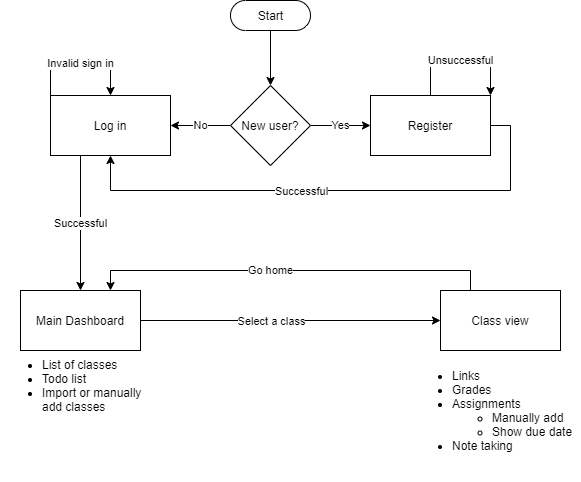

The diagram above was exported from draw.io. Its source (the exported page's mxGraphModel, read from the mxfile embedded in the PNG):
<mxGraphModel dx="1650" dy="975" grid="1" gridSize="10" guides="1" tooltips="1" connect="1" arrows="1" fold="1" page="1" pageScale="1" pageWidth="850" pageHeight="1100" math="0" shadow="0">
  <root>
    <mxCell id="0" />
    <mxCell id="1" parent="0" />
    <mxCell id="4" value="" style="edgeStyle=orthogonalEdgeStyle;rounded=0;orthogonalLoop=1;jettySize=auto;html=1;" edge="1" parent="1" source="2" target="3">
      <mxGeometry relative="1" as="geometry" />
    </mxCell>
    <mxCell id="2" value="Start" style="html=1;dashed=0;whitespace=wrap;shape=mxgraph.dfd.start" vertex="1" parent="1">
      <mxGeometry x="390" y="80" width="80" height="30" as="geometry" />
    </mxCell>
    <mxCell id="6" value="Yes" style="edgeStyle=orthogonalEdgeStyle;rounded=0;orthogonalLoop=1;jettySize=auto;html=1;" edge="1" parent="1" source="3" target="5">
      <mxGeometry relative="1" as="geometry" />
    </mxCell>
    <mxCell id="8" value="No" style="edgeStyle=orthogonalEdgeStyle;rounded=0;orthogonalLoop=1;jettySize=auto;html=1;" edge="1" parent="1" source="3" target="7">
      <mxGeometry relative="1" as="geometry" />
    </mxCell>
    <mxCell id="3" value="New user?" style="rhombus;whiteSpace=wrap;html=1;dashed=0;" vertex="1" parent="1">
      <mxGeometry x="390" y="165" width="80" height="80" as="geometry" />
    </mxCell>
    <mxCell id="9" style="edgeStyle=orthogonalEdgeStyle;rounded=0;orthogonalLoop=1;jettySize=auto;html=1;exitX=1;exitY=0.5;exitDx=0;exitDy=0;entryX=0.5;entryY=1;entryDx=0;entryDy=0;" edge="1" parent="1" source="5" target="7">
      <mxGeometry relative="1" as="geometry">
        <Array as="points">
          <mxPoint x="670" y="205" />
          <mxPoint x="670" y="270" />
          <mxPoint x="270" y="270" />
        </Array>
      </mxGeometry>
    </mxCell>
    <mxCell id="22" value="Successful" style="edgeLabel;html=1;align=center;verticalAlign=middle;resizable=0;points=[];" vertex="1" connectable="0" parent="9">
      <mxGeometry x="0.0123" y="-4" relative="1" as="geometry">
        <mxPoint x="-32" y="4" as="offset" />
      </mxGeometry>
    </mxCell>
    <mxCell id="23" value="Unsuccessful" style="edgeStyle=orthogonalEdgeStyle;rounded=0;orthogonalLoop=1;jettySize=auto;html=1;entryX=1;entryY=0;entryDx=0;entryDy=0;" edge="1" parent="1" source="5" target="5">
      <mxGeometry relative="1" as="geometry">
        <mxPoint x="650" y="170" as="targetPoint" />
        <Array as="points">
          <mxPoint x="590" y="140" />
          <mxPoint x="650" y="140" />
        </Array>
      </mxGeometry>
    </mxCell>
    <mxCell id="5" value="Register" style="whiteSpace=wrap;html=1;dashed=0;" vertex="1" parent="1">
      <mxGeometry x="530" y="175" width="120" height="60" as="geometry" />
    </mxCell>
    <mxCell id="12" value="Successful" style="edgeStyle=orthogonalEdgeStyle;rounded=0;orthogonalLoop=1;jettySize=auto;html=1;exitX=0.25;exitY=1;exitDx=0;exitDy=0;entryX=0.5;entryY=0;entryDx=0;entryDy=0;" edge="1" parent="1" source="7" target="13">
      <mxGeometry relative="1" as="geometry">
        <mxPoint x="240" y="430" as="targetPoint" />
      </mxGeometry>
    </mxCell>
    <mxCell id="7" value="Log in" style="whiteSpace=wrap;html=1;dashed=0;" vertex="1" parent="1">
      <mxGeometry x="210" y="175" width="120" height="60" as="geometry" />
    </mxCell>
    <mxCell id="10" style="edgeStyle=orthogonalEdgeStyle;rounded=0;orthogonalLoop=1;jettySize=auto;html=1;exitX=0;exitY=0;exitDx=0;exitDy=0;entryX=0.5;entryY=0;entryDx=0;entryDy=0;" edge="1" parent="1" source="7" target="7">
      <mxGeometry relative="1" as="geometry">
        <Array as="points">
          <mxPoint x="210" y="140" />
          <mxPoint x="270" y="140" />
        </Array>
      </mxGeometry>
    </mxCell>
    <mxCell id="11" value="Invalid sign in" style="edgeLabel;html=1;align=center;verticalAlign=middle;resizable=0;points=[];rotation=0;" vertex="1" connectable="0" parent="10">
      <mxGeometry x="0.1354" y="-2" relative="1" as="geometry">
        <mxPoint x="-9" as="offset" />
      </mxGeometry>
    </mxCell>
    <mxCell id="16" value="" style="edgeStyle=orthogonalEdgeStyle;rounded=0;orthogonalLoop=1;jettySize=auto;html=1;" edge="1" parent="1" source="13" target="15">
      <mxGeometry relative="1" as="geometry" />
    </mxCell>
    <mxCell id="17" value="Select a class" style="edgeLabel;html=1;align=center;verticalAlign=middle;resizable=0;points=[];" vertex="1" connectable="0" parent="16">
      <mxGeometry x="-0.28" y="-2" relative="1" as="geometry">
        <mxPoint x="22" y="-2" as="offset" />
      </mxGeometry>
    </mxCell>
    <mxCell id="13" value="Main Dashboard" style="rounded=0;whiteSpace=wrap;html=1;" vertex="1" parent="1">
      <mxGeometry x="180" y="370" width="120" height="60" as="geometry" />
    </mxCell>
    <mxCell id="18" value="Go home" style="edgeStyle=orthogonalEdgeStyle;rounded=0;orthogonalLoop=1;jettySize=auto;html=1;exitX=0.25;exitY=0;exitDx=0;exitDy=0;entryX=0.75;entryY=0;entryDx=0;entryDy=0;" edge="1" parent="1" source="15" target="13">
      <mxGeometry x="0.1" relative="1" as="geometry">
        <mxPoint as="offset" />
      </mxGeometry>
    </mxCell>
    <mxCell id="15" value="Class view" style="whiteSpace=wrap;html=1;rounded=0;" vertex="1" parent="1">
      <mxGeometry x="600" y="370" width="120" height="60" as="geometry" />
    </mxCell>
    <mxCell id="19" value="&lt;ul&gt;&lt;li&gt;List of classes&lt;/li&gt;&lt;li&gt;Todo list&lt;/li&gt;&lt;li&gt;Import or manually add classes&lt;/li&gt;&lt;/ul&gt;" style="text;strokeColor=none;fillColor=none;html=1;whiteSpace=wrap;verticalAlign=middle;overflow=hidden;" vertex="1" parent="1">
      <mxGeometry x="160" y="420" width="160" height="90" as="geometry" />
    </mxCell>
    <mxCell id="21" value="&lt;ul&gt;&lt;li&gt;Links&lt;/li&gt;&lt;li&gt;Grades&lt;/li&gt;&lt;li&gt;Assignments&lt;/li&gt;&lt;ul&gt;&lt;li&gt;Manually add&lt;/li&gt;&lt;li&gt;Show due date&lt;/li&gt;&lt;/ul&gt;&lt;li&gt;Note taking&lt;/li&gt;&lt;/ul&gt;" style="text;strokeColor=none;fillColor=none;html=1;whiteSpace=wrap;verticalAlign=middle;overflow=hidden;" vertex="1" parent="1">
      <mxGeometry x="570" y="420" width="170" height="140" as="geometry" />
    </mxCell>
  </root>
</mxGraphModel>